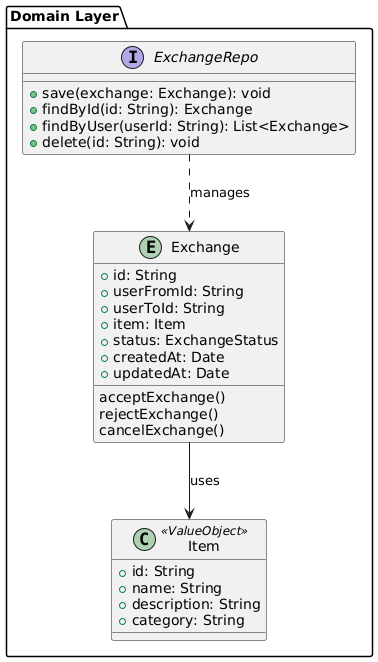

The diagram above was rendered by PlantUML. Its source (embedded in the PNG):
@startuml
package "Domain Layer" {

  entity Exchange {
    +id: String
    +userFromId: String
    +userToId: String
    +item: Item
    +status: ExchangeStatus
    +createdAt: Date
    +updatedAt: Date

    acceptExchange()
    rejectExchange()
    cancelExchange()
  }

  class Item <<ValueObject>> {
    +id: String
    +name: String
    +description: String
    +category: String
  }

  interface ExchangeRepo {
    +save(exchange: Exchange): void
    +findById(id: String): Exchange
    +findByUser(userId: String): List<Exchange>
    +delete(id: String): void
  }

  ' Conexiones correctas:
  Exchange --> Item : uses
  ExchangeRepo ..> Exchange : manages

}
@enduml